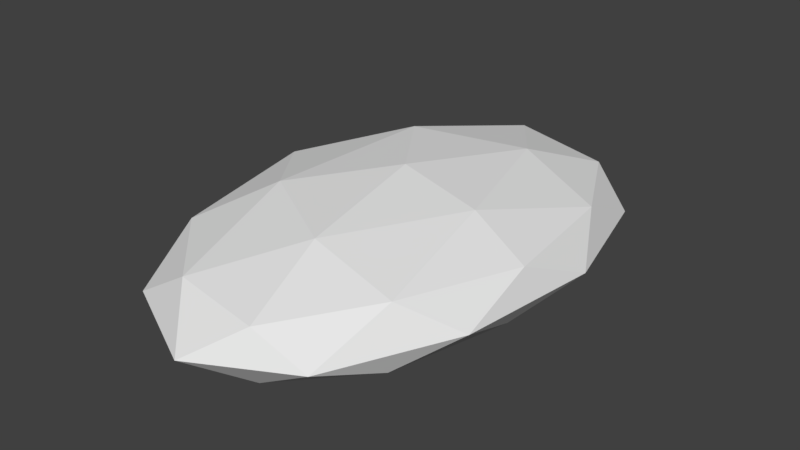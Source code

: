 # Source: Rock_Small_01.blend  (saved by Blender 2.78.0; exported with 4.5.12 LTS)
import bpy
from mathutils import Matrix  # noqa: F401  (used for matrix-valued properties, if any)

bpy.ops.wm.read_factory_settings(use_empty=True)
scene = bpy.context.scene
scene.name = 'Scene'

# ---- collections
col_collection_1 = bpy.data.collections.new('Collection 1'); scene.collection.children.link(col_collection_1)

# ---- materials (node trees are filled in below, after node groups)
mat_rock = bpy.data.materials.new('Rock')
mat_rock.alpha_threshold = 0.0
mat_rock.use_transparent_shadow = False
mat_rock.roughness = 0.5

# ---- material node trees

# ---- world
world_world = bpy.data.worlds.new('World'); scene.world = world_world
world_world.color = (0.05088, 0.05088, 0.05088)
world_world.use_sun_shadow = False
world_world.sun_shadow_jitter_overblur = 0.0
world_world.cycles.sampling_method = 'MANUAL'

# ---- meshes
me_icosphere = bpy.data.meshes.new('Icosphere')
me_icosphere.from_pydata([(-0.01873, 0.005779, 0.05158), (-0.09516, -0.07743, 0.02732), (0.0016, -0.1275, 0.02384), (0.06507, -0.004302, 0.02411), (0.02548, 0.1324, 0.02235), (-0.0677, 0.08333, 0.03306), (-0.05305, -0.1278, -0.008506), (0.04283, -0.08124, -0.007254), (0.05611, 0.07369, -0.01083), (-0.03304, 0.1377, -0.004088), (-0.1085, 0.005379, -9.215e-05), (-0.02463, 0.002332, -0.02058), (-0.009249, -0.07336, 0.04256), (-0.06419, -0.04208, 0.04531), (-0.05101, -0.121, 0.02736), (-0.1023, 0.006577, 0.0353), (-0.05424, 0.05682, 0.04785), (0.03093, 0.0006125, 0.04226), (0.04117, -0.07621, 0.02832), (0.007448, 0.08167, 0.04255), (0.05628, 0.07278, 0.02484), (-0.02881, 0.1333, 0.0313), (-0.1164, -0.04398, 0.01284), (-0.109, 0.05528, 0.01709), (-0.02505, -0.1502, 0.005986), (-0.08301, -0.1217, 0.007609), (0.06641, -0.05058, 0.008063), (0.03157, -0.1221, 0.007305), (0.05247, 0.1195, 0.003003), (0.07462, 0.03929, 0.004994), (-0.06406, 0.1343, 0.01438), (-0.0006409, 0.1582, 0.007407), (-0.0928, -0.07382, -0.007467), (-0.0009964, -0.1217, -0.01093), (0.05766, -0.005621, -0.01052), (0.01893, 0.1239, -0.01179), (-0.06734, 0.07759, -0.001954), (-0.04324, -0.07407, -0.01843), (-0.07385, 0.005162, -0.01385), (0.01314, -0.04779, -0.01881), (0.02123, 0.04501, -0.01957), (-0.03044, 0.08165, -0.01579)], [], [(0, 13, 12), (1, 13, 15), (0, 12, 17), (0, 17, 19), (0, 19, 16), (1, 15, 22), (2, 14, 24), (3, 18, 26), (4, 20, 28), (5, 21, 30), (1, 22, 25), (2, 24, 27), (3, 26, 29), (4, 28, 31), (30, 36, 5), (6, 32, 37), (7, 33, 39), (8, 34, 40), (9, 35, 41), (10, 36, 38), (38, 41, 11), (38, 36, 41), (36, 9, 41), (41, 40, 11), (41, 35, 40), (35, 8, 40), (40, 39, 11), (40, 34, 39), (34, 7, 39), (39, 37, 11), (39, 33, 37), (33, 6, 37), (37, 38, 11), (37, 32, 38), (32, 10, 38), (23, 36, 10), (23, 5, 36), (30, 9, 36), (31, 35, 9), (31, 28, 35), (28, 8, 35), (29, 34, 8), (29, 26, 34), (26, 7, 34), (27, 33, 7), (27, 24, 33), (24, 6, 33), (25, 32, 6), (25, 22, 32), (22, 10, 32), (30, 31, 9), (30, 21, 31), (21, 4, 31), (28, 29, 8), (28, 20, 29), (20, 3, 29), (26, 27, 7), (26, 18, 27), (18, 2, 27), (24, 25, 6), (24, 14, 25), (14, 1, 25), (22, 23, 10), (22, 15, 23), (15, 5, 23), (16, 21, 5), (16, 19, 21), (19, 4, 21), (19, 20, 4), (19, 17, 20), (17, 3, 20), (17, 18, 3), (17, 12, 18), (12, 2, 18), (15, 16, 5), (15, 13, 16), (13, 0, 16), (12, 14, 2), (12, 13, 14), (13, 1, 14)])
_uv = me_icosphere.uv_layers.new(name='UVMap')
_uv.uv.foreach_set('vector', [0.6766, 0.7647, 0.6999, 0.7657, 0.6947, 0.7871, 0.7175, 0.767, 0.6999, 0.7657, 0.6986, 0.7432, 0.6766, 0.7647, 0.6947, 0.7871, 0.6652, 0.7798, 0.6766, 0.7647, 0.6652, 0.7798, 0.6489, 0.7532, 0.6766, 0.7647, 0.6489, 0.7532, 0.6728, 0.7404, 0.7175, 0.767, 0.6986, 0.7432, 0.7191, 0.7512, 0.7071, 0.803, 0.7169, 0.7881, 0.7212, 0.8039, 0.6568, 0.7922, 0.684, 0.8026, 0.6679, 0.8089, 0.6296, 0.7464, 0.6374, 0.7692, 0.6205, 0.757, 0.6678, 0.7258, 0.6411, 0.7319, 0.6439, 0.7183, 0.7175, 0.767, 0.7191, 0.7512, 0.7295, 0.7809, 0.7071, 0.803, 0.7212, 0.8039, 0.7003, 0.8148, 0.6568, 0.7922, 0.6679, 0.8089, 0.6375, 0.7873, 0.6296, 0.7464, 0.6205, 0.757, 0.6249, 0.7332, 0.6439, 0.7183, 0.6744, 0.6959, 0.6678, 0.7258, 0.715, 0.805, 0.6877, 0.8056, 0.6995, 0.7888, 0.7225, 0.7622, 0.7252, 0.7863, 0.704, 0.7644, 0.6742, 0.7219, 0.7009, 0.7397, 0.6755, 0.7403, 0.6319, 0.7367, 0.6489, 0.7227, 0.6516, 0.7488, 0.6576, 0.7927, 0.6432, 0.7624, 0.6665, 0.7807, 0.6665, 0.7807, 0.6516, 0.7488, 0.6789, 0.7651, 0.6665, 0.7807, 0.6432, 0.7624, 0.6516, 0.7488, 0.6432, 0.7624, 0.6319, 0.7367, 0.6516, 0.7488, 0.6516, 0.7488, 0.6755, 0.7403, 0.6789, 0.7651, 0.6516, 0.7488, 0.6489, 0.7227, 0.6755, 0.7403, 0.6489, 0.7227, 0.6742, 0.7219, 0.6755, 0.7403, 0.6755, 0.7403, 0.704, 0.7644, 0.6789, 0.7651, 0.6755, 0.7403, 0.7009, 0.7397, 0.704, 0.7644, 0.7009, 0.7397, 0.7225, 0.7622, 0.704, 0.7644, 0.704, 0.7644, 0.6995, 0.7888, 0.6789, 0.7651, 0.704, 0.7644, 0.7252, 0.7863, 0.6995, 0.7888, 0.7252, 0.7863, 0.715, 0.805, 0.6995, 0.7888, 0.6995, 0.7888, 0.6665, 0.7807, 0.6789, 0.7651, 0.6995, 0.7888, 0.6877, 0.8056, 0.6665, 0.7807, 0.6877, 0.8056, 0.6576, 0.7927, 0.6665, 0.7807, 0.6926, 0.7257, 0.6744, 0.6959, 0.7115, 0.7325, 0.6926, 0.7257, 0.6678, 0.7258, 0.6744, 0.6959, 0.6439, 0.7183, 0.6281, 0.7161, 0.6744, 0.6959, 0.6249, 0.7332, 0.6055, 0.7435, 0.6281, 0.7161, 0.6249, 0.7332, 0.6205, 0.757, 0.6055, 0.7435, 0.6205, 0.757, 0.6204, 0.778, 0.6055, 0.7435, 0.6375, 0.7873, 0.6456, 0.8085, 0.6204, 0.778, 0.6375, 0.7873, 0.6679, 0.8089, 0.6456, 0.8085, 0.6679, 0.8089, 0.682, 0.8218, 0.6456, 0.8085, 0.7003, 0.8148, 0.7181, 0.8245, 0.682, 0.8218, 0.7003, 0.8148, 0.7212, 0.8039, 0.7181, 0.8245, 0.7212, 0.8039, 0.7366, 0.7954, 0.7181, 0.8245, 0.7295, 0.7809, 0.7352, 0.7605, 0.7366, 0.7954, 0.7295, 0.7809, 0.7191, 0.7512, 0.7352, 0.7605, 0.7191, 0.7512, 0.7115, 0.7325, 0.7352, 0.7605, 0.6439, 0.7183, 0.6249, 0.7332, 0.6281, 0.7161, 0.6439, 0.7183, 0.6411, 0.7319, 0.6249, 0.7332, 0.6411, 0.7319, 0.6296, 0.7464, 0.6249, 0.7332, 0.6205, 0.757, 0.6375, 0.7873, 0.6204, 0.778, 0.6205, 0.757, 0.6374, 0.7692, 0.6375, 0.7873, 0.6374, 0.7692, 0.6568, 0.7922, 0.6375, 0.7873, 0.6679, 0.8089, 0.7003, 0.8148, 0.682, 0.8218, 0.6679, 0.8089, 0.684, 0.8026, 0.7003, 0.8148, 0.684, 0.8026, 0.7071, 0.803, 0.7003, 0.8148, 0.7212, 0.8039, 0.7295, 0.7809, 0.7366, 0.7954, 0.7212, 0.8039, 0.7169, 0.7881, 0.7295, 0.7809, 0.7169, 0.7881, 0.7175, 0.767, 0.7295, 0.7809, 0.7191, 0.7512, 0.6926, 0.7257, 0.7115, 0.7325, 0.7191, 0.7512, 0.6986, 0.7432, 0.6926, 0.7257, 0.6986, 0.7432, 0.6678, 0.7258, 0.6926, 0.7257, 0.6728, 0.7404, 0.6411, 0.7319, 0.6678, 0.7258, 0.6728, 0.7404, 0.6489, 0.7532, 0.6411, 0.7319, 0.6489, 0.7532, 0.6296, 0.7464, 0.6411, 0.7319, 0.6489, 0.7532, 0.6374, 0.7692, 0.6296, 0.7464, 0.6489, 0.7532, 0.6652, 0.7798, 0.6374, 0.7692, 0.6652, 0.7798, 0.6568, 0.7922, 0.6374, 0.7692, 0.6652, 0.7798, 0.684, 0.8026, 0.6568, 0.7922, 0.6652, 0.7798, 0.6947, 0.7871, 0.684, 0.8026, 0.6947, 0.7871, 0.7071, 0.803, 0.684, 0.8026, 0.6986, 0.7432, 0.6728, 0.7404, 0.6678, 0.7258, 0.6986, 0.7432, 0.6999, 0.7657, 0.6728, 0.7404, 0.6999, 0.7657, 0.6766, 0.7647, 0.6728, 0.7404, 0.6947, 0.7871, 0.7169, 0.7881, 0.7071, 0.803, 0.6947, 0.7871, 0.6999, 0.7657, 0.7169, 0.7881, 0.6999, 0.7657, 0.7175, 0.767, 0.7169, 0.7881])
me_icosphere.materials.append(mat_rock)
me_icosphere.use_remesh_preserve_volume = False
me_icosphere.use_remesh_preserve_attributes = False
me_icosphere.use_mirror_vertex_groups = False
me_icosphere.update()

# ---- objects
ob_rock_small_01 = bpy.data.objects.new('Rock_Small_01_', me_icosphere)

# ---- transforms, parenting, visibility, modifiers, constraints
ob_rock_small_01.location = (0.0, 0.0, 0.0)
ob_rock_small_01.lineart.crease_threshold = 0.0

# ---- collection membership
col_collection_1.objects.link(ob_rock_small_01)

# ---- scene / render settings (as saved in the file)
scene.frame_start = 1; scene.frame_end = 250; scene.frame_set(1)
scene.render.engine = 'BLENDER_EEVEE_NEXT'
scene.render.resolution_percentage = 50
scene.render.dither_intensity = 0.0
scene.cycles.use_denoising = False
scene.cycles.samples = 128
scene.cycles.sampling_pattern = 'TABULATED_SOBOL'
scene.cycles.light_sampling_threshold = 0.0
scene.cycles.use_adaptive_sampling = False
scene.cycles.use_light_tree = False
scene.cycles.blur_glossy = 0.0
scene.cycles.sample_clamp_indirect = 0.0
scene.view_settings.view_transform = 'Standard'
bpy.context.view_layer.update()

# ---- added for rendering (the .blend has no active camera and no usable light): camera, sun
cam_auto = bpy.data.cameras.new('AutoCamera')
cam_auto.lens = 50.0
cam_auto.sensor_width = 36.0
cam_auto.clip_end = 1000.0
ob_auto_camera = bpy.data.objects.new('AutoCamera', cam_auto)
scene.collection.objects.link(ob_auto_camera)
ob_auto_camera.location = (0.321328, -0.406721, 0.289288)
ob_auto_camera.rotation_euler = (1.09748, -7.21219e-08, 0.694738)
scene.camera = ob_auto_camera
light_auto_sun = bpy.data.lights.new('AutoSun', 'SUN')
light_auto_sun.energy = 3.0
light_auto_sun.angle = 0.0523599
ob_auto_sun = bpy.data.objects.new('AutoSun', light_auto_sun)
scene.collection.objects.link(ob_auto_sun)
ob_auto_sun.rotation_euler = (0.872665, 0.174533, 0.523599)
bpy.context.view_layer.update()
